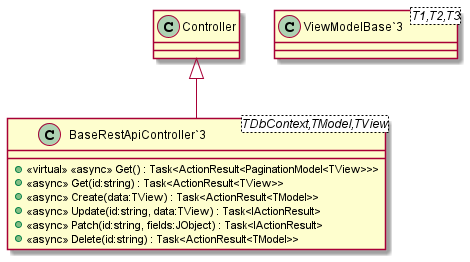

The diagram above was rendered by PlantUML. Its source (embedded in the PNG):
@startuml
class "BaseRestApiController`3"<TDbContext,TModel,TView> {
    + <<virtual>> <<async>> Get() : Task<ActionResult<PaginationModel<TView>>>
    + <<async>> Get(id:string) : Task<ActionResult<TView>>
    + <<async>> Create(data:TView) : Task<ActionResult<TModel>>
    + <<async>> Update(id:string, data:TView) : Task<IActionResult>
    + <<async>> Patch(id:string, fields:JObject) : Task<IActionResult>
    + <<async>> Delete(id:string) : Task<ActionResult<TModel>>
}
class "ViewModelBase`3"<T1,T2,T3> {
}
Controller <|-- "BaseRestApiController`3"
@enduml